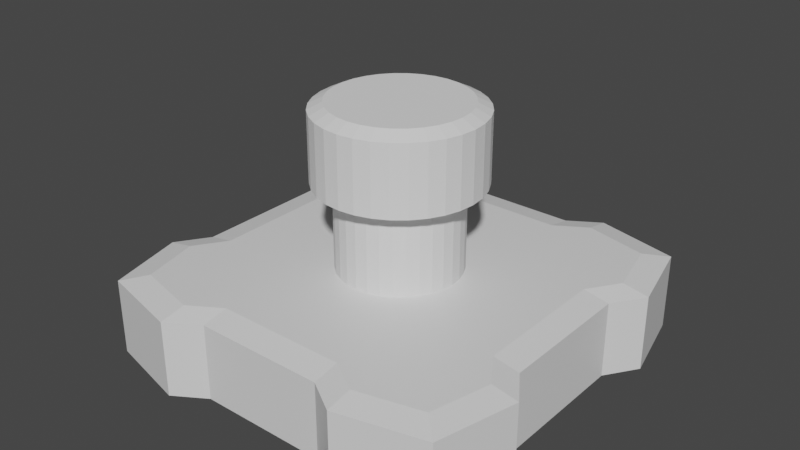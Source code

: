 # Source: TurretBase.blend  (saved by Blender 2.82.7; exported with 4.5.12 LTS)
import bpy
from mathutils import Matrix  # noqa: F401  (used for matrix-valued properties, if any)

bpy.ops.wm.read_factory_settings(use_empty=True)
scene = bpy.context.scene
scene.name = 'Scene'

# ---- collections
col_collection = bpy.data.collections.new('Collection'); scene.collection.children.link(col_collection)

# ---- materials (node trees are filled in below, after node groups)
mat_material = bpy.data.materials.new('Material')
mat_material.alpha_threshold = 0.0
mat_material.use_transparent_shadow = False
mat_material.line_color = (0.0, 0.0, 0.0, 1.0)

# ---- material node trees
mat_material.use_nodes = True; mat_material.node_tree.nodes.clear()
_N = mat_material.node_tree.nodes; _L = mat_material.node_tree.links
n0 = _N.new('ShaderNodeOutputMaterial'); n0.name = 'Material Output'; n0.location = (300, 300)
n1 = _N.new('ShaderNodeBsdfPrincipled'); n1.name = 'Principled BSDF'; n1.location = (10, 300)
n1.distribution = 'GGX'
n1.subsurface_method = 'BURLEY'
n1.inputs[2].default_value = 0.4
n1.inputs[3].default_value = 1.45
n1.inputs[27].default_value = (0.0, 0.0, 0.0, 1.0)
n1.inputs[28].default_value = 1.0
_L.new(n1.outputs[0], n0.inputs[0])
n0.is_active_output = True

# ---- world
world_world = bpy.data.worlds.new('World'); scene.world = world_world
world_world.use_nodes = True; world_world.node_tree.nodes.clear()
_N = world_world.node_tree.nodes; _L = world_world.node_tree.links
n0 = _N.new('ShaderNodeOutputWorld'); n0.name = 'World Output'; n0.location = (300, 300)
n1 = _N.new('ShaderNodeBackground'); n1.name = 'Background'; n1.location = (10, 300)
n1.inputs[0].default_value = (0.05088, 0.05088, 0.05088, 1.0)
_L.new(n1.outputs[0], n0.inputs[0])
n0.is_active_output = True
world_world.color = (0.05088, 0.05088, 0.05088)
world_world.use_sun_shadow = False
world_world.sun_shadow_jitter_overblur = 0.0

# ---- meshes
me_cube = bpy.data.meshes.new('Cube')
me_cube.from_pydata([(-0.9016, 0.8975, -1.0), (0.0, 0.9004, -1.0), (-0.8934, 0.0, -1.0), (0.0, 0.0, -1.0), (0.0, 0.0, 1.0), (-0.4793, 1.0, -1.0), (-0.4793, 0.0, -1.0), (-0.4793, 0.0, 1.0), (-0.3209, 0.0, 1.0), (-0.3209, 0.9004, -1.0), (-0.3209, 0.0, -1.0), (-1.0, 0.5, -1.0), (0.0, 0.5, -1.0), (0.0, 0.5, 1.0), (-0.4793, 0.5, 1.0), (-0.4793, 0.5, -1.0), (-0.3209, 0.5, 1.0), (-0.3209, 0.5, -1.0), (-0.8934, 0.3402, -1.0), (0.0, 0.3443, -1.0), (0.0, 0.3443, 1.0), (-0.4793, 0.3443, 1.0), (-0.4793, 0.3443, -1.0), (-0.3209, 0.3443, 1.0), (-0.3209, 0.3443, -1.0), (-0.7979, 0.7943, 1.0), (-0.9016, 0.8975, 0.8788), (0.0, 0.9004, 0.8788), (0.0, 0.7723, 1.0), (-0.7652, 0.0, 1.0), (-0.8934, 0.0, 0.8788), (-0.4793, 0.8714, 1.0), (-0.4793, 1.0, 0.8788), (-0.3209, 0.9004, 0.8788), (-0.3209, 0.772, 1.0), (-1.0, 0.5, 0.8788), (-0.8705, 0.5, 1.0), (-0.8934, 0.3402, 0.8788), (-0.765, 0.3414, 1.0)], [], [(31, 25, 36, 14), (2, 30, 37, 18), (24, 19, 3, 10), (5, 32, 33, 9), (23, 21, 7, 8), (18, 22, 6, 2), (11, 35, 26, 0), (20, 23, 8, 4), (22, 24, 10, 6), (34, 31, 14, 16), (5, 9, 17, 15), (9, 33, 27, 1), (0, 5, 15, 11), (14, 36, 38, 21), (28, 34, 16, 13), (9, 1, 12, 17), (21, 38, 29, 7), (15, 17, 24, 22), (13, 16, 23, 20), (11, 15, 22, 18), (16, 14, 21, 23), (18, 37, 35, 11), (17, 12, 19, 24), (36, 25, 26, 35), (34, 28, 27, 33), (25, 31, 32, 26), (31, 34, 33, 32), (38, 36, 35, 37), (29, 38, 37, 30), (0, 26, 32, 5)])
_uv = me_cube.uv_layers.new(name='UVMap')
_uv.uv.foreach_set('vector', [0.8099, 0.5161, 0.8562, 0.5189, 0.8588, 0.5625, 0.8099, 0.5625, 0.375, 0.125, 0.6098, 0.125, 0.6098, 0.168, 0.375, 0.168, 0.2099, 0.582, 0.25, 0.582, 0.25, 0.625, 0.2099, 0.625, 0.375, 0.3151, 0.6098, 0.3151, 0.6098, 0.3349, 0.375, 0.3349, 0.7901, 0.582, 0.8099, 0.582, 0.8099, 0.625, 0.7901, 0.625, 0.125, 0.582, 0.1901, 0.582, 0.1901, 0.625, 0.125, 0.625, 0.375, 0.1875, 0.6098, 0.1875, 0.6098, 0.25, 0.375, 0.25, 0.75, 0.582, 0.7901, 0.582, 0.7901, 0.625, 0.75, 0.625, 0.1901, 0.582, 0.2099, 0.582, 0.2099, 0.625, 0.1901, 0.625, 0.7901, 0.52, 0.8099, 0.5161, 0.8099, 0.5625, 0.7901, 0.5625, 0.1901, 0.5, 0.2099, 0.5, 0.2099, 0.5625, 0.1901, 0.5625, 0.375, 0.3349, 0.6098, 0.3349, 0.6098, 0.375, 0.375, 0.375, 0.125, 0.5, 0.1901, 0.5, 0.1901, 0.5625, 0.125, 0.5625, 0.8099, 0.5625, 0.8588, 0.5625, 0.8548, 0.582, 0.8099, 0.582, 0.75, 0.52, 0.7901, 0.52, 0.7901, 0.5625, 0.75, 0.5625, 0.2099, 0.5, 0.25, 0.5, 0.25, 0.5625, 0.2099, 0.5625, 0.8099, 0.582, 0.8548, 0.582, 0.8549, 0.625, 0.8099, 0.625, 0.1901, 0.5625, 0.2099, 0.5625, 0.2099, 0.582, 0.1901, 0.582, 0.75, 0.5625, 0.7901, 0.5625, 0.7901, 0.582, 0.75, 0.582, 0.125, 0.5625, 0.1901, 0.5625, 0.1901, 0.582, 0.125, 0.582, 0.7901, 0.5625, 0.8099, 0.5625, 0.8099, 0.582, 0.7901, 0.582, 0.375, 0.168, 0.6098, 0.168, 0.6098, 0.1875, 0.375, 0.1875, 0.2099, 0.5625, 0.25, 0.5625, 0.25, 0.582, 0.2099, 0.582, 0.8588, 0.5625, 0.8562, 0.5189, 0.875, 0.5, 0.875, 0.5625, 0.7901, 0.52, 0.75, 0.52, 0.75, 0.5, 0.7901, 0.5, 0.8562, 0.5189, 0.8099, 0.5161, 0.8099, 0.5, 0.875, 0.5, 0.8099, 0.5161, 0.7901, 0.52, 0.7901, 0.5, 0.8099, 0.5, 0.8548, 0.582, 0.8588, 0.5625, 0.875, 0.5625, 0.875, 0.582, 0.8549, 0.625, 0.8548, 0.582, 0.875, 0.582, 0.875, 0.625, 0.375, 0.25, 0.6098, 0.25, 0.6098, 0.3151, 0.375, 0.3151])
me_cube.materials.append(mat_material)
me_cube.use_remesh_preserve_volume = False
me_cube.use_remesh_preserve_attributes = False
me_cube.use_mirror_vertex_groups = False
me_cube.update()
me_cylinder = bpy.data.meshes.new('Cylinder')
me_cylinder.from_pydata([(0.0, 1.0, -1.0), (0.0, 1.0, 1.0), (0.1951, 0.9808, -1.0), (0.1951, 0.9808, 1.0), (0.3827, 0.9239, -1.0), (0.3827, 0.9239, 1.0), (0.5556, 0.8315, -1.0), (0.5556, 0.8315, 1.0), (0.7071, 0.7071, -1.0), (0.7071, 0.7071, 1.0), (0.8315, 0.5556, -1.0), (0.8315, 0.5556, 1.0), (0.9239, 0.3827, -1.0), (0.9239, 0.3827, 1.0), (0.9808, 0.1951, -1.0), (0.9808, 0.1951, 1.0), (1.0, 7.55e-08, -1.0), (1.0, 7.55e-08, 1.0), (0.9808, -0.1951, -1.0), (0.9808, -0.1951, 1.0), (0.9239, -0.3827, -1.0), (0.9239, -0.3827, 1.0), (0.8315, -0.5556, -1.0), (0.8315, -0.5556, 1.0), (0.7071, -0.7071, -1.0), (0.7071, -0.7071, 1.0), (0.5556, -0.8315, -1.0), (0.5556, -0.8315, 1.0), (0.3827, -0.9239, -1.0), (0.3827, -0.9239, 1.0), (0.1951, -0.9808, -1.0), (0.1951, -0.9808, 1.0), (-3.258e-07, -1.0, -1.0), (-3.258e-07, -1.0, 1.0), (-0.1951, -0.9808, -1.0), (-0.1951, -0.9808, 1.0), (-0.3827, -0.9239, -1.0), (-0.3827, -0.9239, 1.0), (-0.5556, -0.8315, -1.0), (-0.5556, -0.8315, 1.0), (-0.7071, -0.7071, -1.0), (-0.7071, -0.7071, 1.0), (-0.8315, -0.5556, -1.0), (-0.8315, -0.5556, 1.0), (-0.9239, -0.3827, -1.0), (-0.9239, -0.3827, 1.0), (-0.9808, -0.1951, -1.0), (-0.9808, -0.1951, 1.0), (-1.0, 9.656e-07, -1.0), (-1.0, 9.656e-07, 1.0), (-0.9808, 0.1951, -1.0), (-0.9808, 0.1951, 1.0), (-0.9239, 0.3827, -1.0), (-0.9239, 0.3827, 1.0), (-0.8315, 0.5556, -1.0), (-0.8315, 0.5556, 1.0), (-0.7071, 0.7071, -1.0), (-0.7071, 0.7071, 1.0), (-0.5556, 0.8315, -1.0), (-0.5556, 0.8315, 1.0), (-0.3827, 0.9239, -1.0), (-0.3827, 0.9239, 1.0), (-0.1951, 0.9808, -1.0), (-0.1951, 0.9808, 1.0)], [], [(0, 1, 3, 2), (2, 3, 5, 4), (4, 5, 7, 6), (6, 7, 9, 8), (8, 9, 11, 10), (10, 11, 13, 12), (12, 13, 15, 14), (14, 15, 17, 16), (16, 17, 19, 18), (18, 19, 21, 20), (20, 21, 23, 22), (22, 23, 25, 24), (24, 25, 27, 26), (26, 27, 29, 28), (28, 29, 31, 30), (30, 31, 33, 32), (32, 33, 35, 34), (34, 35, 37, 36), (36, 37, 39, 38), (38, 39, 41, 40), (40, 41, 43, 42), (42, 43, 45, 44), (44, 45, 47, 46), (46, 47, 49, 48), (48, 49, 51, 50), (50, 51, 53, 52), (52, 53, 55, 54), (54, 55, 57, 56), (56, 57, 59, 58), (58, 59, 61, 60), (3, 1, 63, 61, 59, 57, 55, 53, 51, 49, 47, 45, 43, 41, 39, 37, 35, 33, 31, 29, 27, 25, 23, 21, 19, 17, 15, 13, 11, 9, 7, 5), (60, 61, 63, 62), (62, 63, 1, 0), (0, 2, 4, 6, 8, 10, 12, 14, 16, 18, 20, 22, 24, 26, 28, 30, 32, 34, 36, 38, 40, 42, 44, 46, 48, 50, 52, 54, 56, 58, 60, 62)])
_uv = me_cylinder.uv_layers.new(name='UVMap')
_uv.uv.foreach_set('vector', [1.0, 0.5, 1.0, 1.0, 0.9688, 1.0, 0.9688, 0.5, 0.9688, 0.5, 0.9688, 1.0, 0.9375, 1.0, 0.9375, 0.5, 0.9375, 0.5, 0.9375, 1.0, 0.9062, 1.0, 0.9062, 0.5, 0.9062, 0.5, 0.9062, 1.0, 0.875, 1.0, 0.875, 0.5, 0.875, 0.5, 0.875, 1.0, 0.8438, 1.0, 0.8438, 0.5, 0.8438, 0.5, 0.8438, 1.0, 0.8125, 1.0, 0.8125, 0.5, 0.8125, 0.5, 0.8125, 1.0, 0.7812, 1.0, 0.7812, 0.5, 0.7812, 0.5, 0.7812, 1.0, 0.75, 1.0, 0.75, 0.5, 0.75, 0.5, 0.75, 1.0, 0.7188, 1.0, 0.7188, 0.5, 0.7188, 0.5, 0.7188, 1.0, 0.6875, 1.0, 0.6875, 0.5, 0.6875, 0.5, 0.6875, 1.0, 0.6562, 1.0, 0.6562, 0.5, 0.6562, 0.5, 0.6562, 1.0, 0.625, 1.0, 0.625, 0.5, 0.625, 0.5, 0.625, 1.0, 0.5938, 1.0, 0.5938, 0.5, 0.5938, 0.5, 0.5938, 1.0, 0.5625, 1.0, 0.5625, 0.5, 0.5625, 0.5, 0.5625, 1.0, 0.5312, 1.0, 0.5312, 0.5, 0.5312, 0.5, 0.5312, 1.0, 0.5, 1.0, 0.5, 0.5, 0.5, 0.5, 0.5, 1.0, 0.4688, 1.0, 0.4688, 0.5, 0.4688, 0.5, 0.4688, 1.0, 0.4375, 1.0, 0.4375, 0.5, 0.4375, 0.5, 0.4375, 1.0, 0.4062, 1.0, 0.4062, 0.5, 0.4062, 0.5, 0.4062, 1.0, 0.375, 1.0, 0.375, 0.5, 0.375, 0.5, 0.375, 1.0, 0.3438, 1.0, 0.3438, 0.5, 0.3438, 0.5, 0.3438, 1.0, 0.3125, 1.0, 0.3125, 0.5, 0.3125, 0.5, 0.3125, 1.0, 0.2812, 1.0, 0.2812, 0.5, 0.2812, 0.5, 0.2812, 1.0, 0.25, 1.0, 0.25, 0.5, 0.25, 0.5, 0.25, 1.0, 0.2188, 1.0, 0.2188, 0.5, 0.2188, 0.5, 0.2188, 1.0, 0.1875, 1.0, 0.1875, 0.5, 0.1875, 0.5, 0.1875, 1.0, 0.1562, 1.0, 0.1562, 0.5, 0.1562, 0.5, 0.1562, 1.0, 0.125, 1.0, 0.125, 0.5, 0.125, 0.5, 0.125, 1.0, 0.09375, 1.0, 0.09375, 0.5, 0.09375, 0.5, 0.09375, 1.0, 0.0625, 1.0, 0.0625, 0.5, 0.2968, 0.4854, 0.25, 0.49, 0.2032, 0.4854, 0.1582, 0.4717, 0.1167, 0.4496, 0.08029, 0.4197, 0.05045, 0.3833, 0.02827, 0.3418, 0.01461, 0.2968, 0.01, 0.25, 0.01461, 0.2032, 0.02827, 0.1582, 0.05045, 0.1167, 0.08029, 0.08029, 0.1167, 0.05045, 0.1582, 0.02827, 0.2032, 0.01461, 0.25, 0.01, 0.2968, 0.01461, 0.3418, 0.02827, 0.3833, 0.05045, 0.4197, 0.08029, 0.4496, 0.1167, 0.4717, 0.1582, 0.4854, 0.2032, 0.49, 0.25, 0.4854, 0.2968, 0.4717, 0.3418, 0.4496, 0.3833, 0.4197, 0.4197, 0.3833, 0.4496, 0.3418, 0.4717, 0.0625, 0.5, 0.0625, 1.0, 0.03125, 1.0, 0.03125, 0.5, 0.03125, 0.5, 0.03125, 1.0, 0.0, 1.0, 0.0, 0.5, 0.75, 0.49, 0.7968, 0.4854, 0.8418, 0.4717, 0.8833, 0.4496, 0.9197, 0.4197, 0.9496, 0.3833, 0.9717, 0.3418, 0.9854, 0.2968, 0.99, 0.25, 0.9854, 0.2032, 0.9717, 0.1582, 0.9496, 0.1167, 0.9197, 0.08029, 0.8833, 0.05045, 0.8418, 0.02827, 0.7968, 0.01461, 0.75, 0.01, 0.7032, 0.01461, 0.6582, 0.02827, 0.6167, 0.05045, 0.5803, 0.08029, 0.5504, 0.1167, 0.5283, 0.1582, 0.5146, 0.2032, 0.51, 0.25, 0.5146, 0.2968, 0.5283, 0.3418, 0.5504, 0.3833, 0.5803, 0.4197, 0.6167, 0.4496, 0.6582, 0.4717, 0.7032, 0.4854])
me_cylinder.use_remesh_fix_poles = True
me_cylinder.use_remesh_preserve_attributes = False
me_cylinder.use_mirror_vertex_groups = False
me_cylinder.update()
me_cylinder_001 = bpy.data.meshes.new('Cylinder.001')
me_cylinder_001.from_pydata([(1.732e-07, 0.8289, 1.0), (0.0, 1.0, 0.8298), (0.1617, 0.813, 1.0), (0.1951, 0.9808, 0.8298), (0.3172, 0.7658, 1.0), (0.3827, 0.9239, 0.8298), (0.4605, 0.6892, 1.0), (0.5556, 0.8315, 0.8298), (0.5862, 0.5862, 1.0), (0.7071, 0.7071, 0.8298), (0.6892, 0.4605, 1.0), (0.8315, 0.5556, 0.8298), (0.7658, 0.3172, 1.0), (0.9239, 0.3827, 0.8298), (0.813, 0.1617, 1.0), (0.9808, 0.1951, 0.8298), (0.8289, 2.421e-08, 1.0), (1.0, 7.55e-08, 0.8298), (0.813, -0.1617, 1.0), (0.9808, -0.1951, 0.8298), (0.7658, -0.3172, 1.0), (0.9239, -0.3827, 0.8298), (0.6892, -0.4605, 1.0), (0.8315, -0.5556, 0.8298), (0.5862, -0.5862, 1.0), (0.7071, -0.7071, 0.8298), (0.4605, -0.6892, 1.0), (0.5556, -0.8315, 0.8298), (0.3172, -0.7658, 1.0), (0.3827, -0.9239, 0.8298), (0.1617, -0.813, 1.0), (0.1951, -0.9808, 0.8298), (-2.217e-07, -0.8289, 1.0), (-3.258e-07, -1.0, 0.8298), (-0.1617, -0.813, 1.0), (-0.1951, -0.9808, 0.8298), (-0.3172, -0.7658, 1.0), (-0.3827, -0.9239, 0.8298), (-0.4605, -0.6892, 1.0), (-0.5556, -0.8315, 0.8298), (-0.5862, -0.5862, 1.0), (-0.7071, -0.7071, 0.8298), (-0.6892, -0.4605, 1.0), (-0.8315, -0.5556, 0.8298), (-0.7658, -0.3172, 1.0), (-0.9239, -0.3827, 0.8298), (-0.813, -0.1617, 1.0), (-0.9808, -0.1951, 0.8298), (-0.8289, 9.574e-07, 1.0), (-1.0, 9.656e-07, 0.8298), (-0.813, 0.1617, 1.0), (-0.9808, 0.1951, 0.8298), (-0.7658, 0.3172, 1.0), (-0.9239, 0.3827, 0.8298), (-0.6892, 0.4605, 1.0), (-0.8315, 0.5556, 0.8298), (-0.5862, 0.5862, 1.0), (-0.7071, 0.7071, 0.8298), (-0.4605, 0.6892, 1.0), (-0.5556, 0.8315, 0.8298), (-0.3172, 0.7658, 1.0), (-0.3827, 0.9239, 0.8298), (-0.1617, 0.813, 1.0), (-0.1951, 0.9808, 0.8298), (-9.406e-08, 0.876, -1.0), (0.0, 1.0, -0.8766), (0.1951, 0.9808, -0.8766), (0.1709, 0.8592, -1.0), (0.3827, 0.9239, -0.8766), (0.3352, 0.8093, -1.0), (0.5556, 0.8315, -0.8766), (0.4867, 0.7284, -1.0), (0.7071, 0.7071, -0.8766), (0.6194, 0.6194, -1.0), (0.8315, 0.5556, -0.8766), (0.7284, 0.4867, -1.0), (0.9239, 0.3827, -0.8766), (0.8093, 0.3352, -1.0), (0.9808, 0.1951, -0.8766), (0.8592, 0.1709, -1.0), (1.0, 7.55e-08, -0.8766), (0.876, 3.725e-08, -1.0), (0.9808, -0.1951, -0.8766), (0.8592, -0.1709, -1.0), (0.9239, -0.3827, -0.8766), (0.8093, -0.3352, -1.0), (0.8315, -0.5556, -0.8766), (0.7284, -0.4867, -1.0), (0.7071, -0.7071, -0.8766), (0.6194, -0.6194, -1.0), (0.5556, -0.8315, -0.8766), (0.4867, -0.7284, -1.0), (0.3827, -0.9239, -0.8766), (0.3352, -0.8093, -1.0), (0.1951, -0.9808, -0.8766), (0.1709, -0.8592, -1.0), (-3.258e-07, -1.0, -0.8766), (-2.505e-07, -0.876, -1.0), (-0.1951, -0.9808, -0.8766), (-0.1709, -0.8592, -1.0), (-0.3827, -0.9239, -0.8766), (-0.3352, -0.8093, -1.0), (-0.5556, -0.8315, -0.8766), (-0.4867, -0.7284, -1.0), (-0.7071, -0.7071, -0.8766), (-0.6194, -0.6194, -1.0), (-0.8315, -0.5556, -0.8766), (-0.7284, -0.4867, -1.0), (-0.9239, -0.3827, -0.8766), (-0.8093, -0.3352, -1.0), (-0.9808, -0.1951, -0.8766), (-0.8592, -0.1709, -1.0), (-1.0, 9.656e-07, -0.8766), (-0.876, 7.395e-07, -1.0), (-0.9808, 0.1951, -0.8766), (-0.8592, 0.1709, -1.0), (-0.9239, 0.3827, -0.8766), (-0.8093, 0.3352, -1.0), (-0.8315, 0.5556, -0.8766), (-0.7284, 0.4867, -1.0), (-0.7071, 0.7071, -0.8766), (-0.6194, 0.6194, -1.0), (-0.5556, 0.8315, -0.8766), (-0.4867, 0.7284, -1.0), (-0.3827, 0.9239, -0.8766), (-0.3352, 0.8093, -1.0), (-0.1951, 0.9808, -0.8766), (-0.1709, 0.8592, -1.0)], [], [(65, 1, 3, 66), (70, 7, 9, 72), (72, 9, 11, 74), (74, 11, 13, 76), (76, 13, 15, 78), (78, 15, 17, 80), (80, 17, 19, 82), (82, 19, 21, 84), (84, 21, 23, 86), (86, 23, 25, 88), (88, 25, 27, 90), (90, 27, 29, 92), (92, 29, 31, 94), (94, 31, 33, 96), (96, 33, 35, 98), (98, 35, 37, 100), (100, 37, 39, 102), (102, 39, 41, 104), (104, 41, 43, 106), (106, 43, 45, 108), (108, 45, 47, 110), (110, 47, 49, 112), (112, 49, 51, 114), (114, 51, 53, 116), (116, 53, 55, 118), (118, 55, 57, 120), (120, 57, 59, 122), (122, 59, 61, 124), (124, 61, 63, 126), (66, 3, 5, 68), (68, 5, 7, 70), (126, 63, 1, 65), (3, 1, 0, 2), (5, 3, 2, 4), (7, 5, 4, 6), (9, 7, 6, 8), (11, 9, 8, 10), (13, 11, 10, 12), (15, 13, 12, 14), (17, 15, 14, 16), (19, 17, 16, 18), (21, 19, 18, 20), (23, 21, 20, 22), (25, 23, 22, 24), (27, 25, 24, 26), (29, 27, 26, 28), (31, 29, 28, 30), (33, 31, 30, 32), (35, 33, 32, 34), (37, 35, 34, 36), (39, 37, 36, 38), (41, 39, 38, 40), (43, 41, 40, 42), (45, 43, 42, 44), (47, 45, 44, 46), (49, 47, 46, 48), (51, 49, 48, 50), (53, 51, 50, 52), (55, 53, 52, 54), (57, 55, 54, 56), (59, 57, 56, 58), (61, 59, 58, 60), (63, 61, 60, 62), (1, 63, 62, 0), (2, 0, 62, 60, 58, 56, 54, 52, 50, 48, 46, 44, 42, 40, 38, 36, 34, 32, 30, 28, 26, 24, 22, 20, 18, 16, 14, 12, 10, 8, 6, 4), (65, 66, 67, 64), (66, 68, 69, 67), (68, 70, 71, 69), (70, 72, 73, 71), (72, 74, 75, 73), (74, 76, 77, 75), (76, 78, 79, 77), (78, 80, 81, 79), (80, 82, 83, 81), (82, 84, 85, 83), (84, 86, 87, 85), (86, 88, 89, 87), (88, 90, 91, 89), (90, 92, 93, 91), (92, 94, 95, 93), (94, 96, 97, 95), (96, 98, 99, 97), (98, 100, 101, 99), (100, 102, 103, 101), (102, 104, 105, 103), (104, 106, 107, 105), (106, 108, 109, 107), (108, 110, 111, 109), (110, 112, 113, 111), (112, 114, 115, 113), (114, 116, 117, 115), (116, 118, 119, 117), (118, 120, 121, 119), (120, 122, 123, 121), (122, 124, 125, 123), (124, 126, 127, 125), (126, 65, 64, 127), (64, 67, 69, 71, 73, 75, 77, 79, 81, 83, 85, 87, 89, 91, 93, 95, 97, 99, 101, 103, 105, 107, 109, 111, 113, 115, 117, 119, 121, 123, 125, 127)])
_uv = me_cylinder_001.uv_layers.new(name='UVMap')
_uv.uv.foreach_set('vector', [1.0, 0.5309, 1.0, 0.9574, 0.9688, 0.9574, 0.9688, 0.5309, 0.9062, 0.5309, 0.9062, 0.9574, 0.875, 0.9574, 0.875, 0.5309, 0.875, 0.5309, 0.875, 0.9574, 0.8438, 0.9574, 0.8438, 0.5309, 0.8438, 0.5309, 0.8438, 0.9574, 0.8125, 0.9574, 0.8125, 0.5309, 0.8125, 0.5309, 0.8125, 0.9574, 0.7812, 0.9574, 0.7812, 0.5309, 0.7812, 0.5309, 0.7812, 0.9574, 0.75, 0.9574, 0.75, 0.5309, 0.75, 0.5309, 0.75, 0.9574, 0.7188, 0.9574, 0.7188, 0.5309, 0.7188, 0.5309, 0.7188, 0.9574, 0.6875, 0.9574, 0.6875, 0.5309, 0.6875, 0.5309, 0.6875, 0.9574, 0.6562, 0.9574, 0.6562, 0.5309, 0.6562, 0.5309, 0.6562, 0.9574, 0.625, 0.9574, 0.625, 0.5309, 0.625, 0.5309, 0.625, 0.9574, 0.5938, 0.9574, 0.5938, 0.5309, 0.5938, 0.5309, 0.5938, 0.9574, 0.5625, 0.9574, 0.5625, 0.5309, 0.5625, 0.5309, 0.5625, 0.9574, 0.5312, 0.9574, 0.5312, 0.5309, 0.5312, 0.5309, 0.5312, 0.9574, 0.5, 0.9574, 0.5, 0.5309, 0.5, 0.5309, 0.5, 0.9574, 0.4688, 0.9574, 0.4688, 0.5309, 0.4688, 0.5309, 0.4688, 0.9574, 0.4375, 0.9574, 0.4375, 0.5309, 0.4375, 0.5309, 0.4375, 0.9574, 0.4062, 0.9574, 0.4062, 0.5309, 0.4062, 0.5309, 0.4062, 0.9574, 0.375, 0.9574, 0.375, 0.5309, 0.375, 0.5309, 0.375, 0.9574, 0.3438, 0.9574, 0.3438, 0.5309, 0.3438, 0.5309, 0.3438, 0.9574, 0.3125, 0.9574, 0.3125, 0.5309, 0.3125, 0.5309, 0.3125, 0.9574, 0.2812, 0.9574, 0.2812, 0.5309, 0.2812, 0.5309, 0.2812, 0.9574, 0.25, 0.9574, 0.25, 0.5309, 0.25, 0.5309, 0.25, 0.9574, 0.2188, 0.9574, 0.2188, 0.5309, 0.2188, 0.5309, 0.2188, 0.9574, 0.1875, 0.9574, 0.1875, 0.5309, 0.1875, 0.5309, 0.1875, 0.9574, 0.1562, 0.9574, 0.1562, 0.5309, 0.1562, 0.5309, 0.1562, 0.9574, 0.125, 0.9574, 0.125, 0.5309, 0.125, 0.5309, 0.125, 0.9574, 0.09375, 0.9574, 0.09375, 0.5309, 0.09375, 0.5309, 0.09375, 0.9574, 0.0625, 0.9574, 0.0625, 0.5309, 0.0625, 0.5309, 0.0625, 0.9574, 0.03125, 0.9574, 0.03125, 0.5309, 0.9688, 0.5309, 0.9688, 0.9574, 0.9375, 0.9574, 0.9375, 0.5309, 0.9375, 0.5309, 0.9375, 0.9574, 0.9062, 0.9574, 0.9062, 0.5309, 0.03125, 0.5309, 0.03125, 0.9574, 0.0, 0.9574, 0.0, 0.5309, 0.9688, 0.9574, 1.0, 0.9574, 0.9973, 1.0, 0.9714, 1.0, 0.9375, 0.9574, 0.9688, 0.9574, 0.9661, 1.0, 0.9402, 1.0, 0.9062, 0.9574, 0.9375, 0.9574, 0.9348, 1.0, 0.9089, 1.0, 0.875, 0.9574, 0.9062, 0.9574, 0.9036, 1.0, 0.8777, 1.0, 0.8438, 0.9574, 0.875, 0.9574, 0.8723, 1.0, 0.8464, 1.0, 0.8125, 0.9574, 0.8438, 0.9574, 0.8411, 1.0, 0.8152, 1.0, 0.7812, 0.9574, 0.8125, 0.9574, 0.8098, 1.0, 0.7839, 1.0, 0.75, 0.9574, 0.7812, 0.9574, 0.7786, 1.0, 0.7527, 1.0, 0.7188, 0.9574, 0.75, 0.9574, 0.7473, 1.0, 0.7214, 1.0, 0.6875, 0.9574, 0.7188, 0.9574, 0.7161, 1.0, 0.6902, 1.0, 0.6562, 0.9574, 0.6875, 0.9574, 0.6848, 1.0, 0.6589, 1.0, 0.625, 0.9574, 0.6562, 0.9574, 0.6536, 1.0, 0.6277, 1.0, 0.5938, 0.9574, 0.625, 0.9574, 0.6223, 1.0, 0.5964, 1.0, 0.5625, 0.9574, 0.5938, 0.9574, 0.5911, 1.0, 0.5652, 1.0, 0.5312, 0.9574, 0.5625, 0.9574, 0.5598, 1.0, 0.5339, 1.0, 0.5, 0.9574, 0.5312, 0.9574, 0.5286, 1.0, 0.5027, 1.0, 0.4688, 0.9574, 0.5, 0.9574, 0.4973, 1.0, 0.4714, 1.0, 0.4375, 0.9574, 0.4688, 0.9574, 0.4661, 1.0, 0.4402, 1.0, 0.4062, 0.9574, 0.4375, 0.9574, 0.4348, 1.0, 0.4089, 1.0, 0.375, 0.9574, 0.4062, 0.9574, 0.4036, 1.0, 0.3777, 1.0, 0.3438, 0.9574, 0.375, 0.9574, 0.3723, 1.0, 0.3464, 1.0, 0.3125, 0.9574, 0.3438, 0.9574, 0.3411, 1.0, 0.3152, 1.0, 0.2812, 0.9574, 0.3125, 0.9574, 0.3098, 1.0, 0.2839, 1.0, 0.25, 0.9574, 0.2812, 0.9574, 0.2786, 1.0, 0.2527, 1.0, 0.2188, 0.9574, 0.25, 0.9574, 0.2473, 1.0, 0.2214, 1.0, 0.1875, 0.9574, 0.2188, 0.9574, 0.2161, 1.0, 0.1902, 1.0, 0.1562, 0.9574, 0.1875, 0.9574, 0.1848, 1.0, 0.1589, 1.0, 0.125, 0.9574, 0.1562, 0.9574, 0.1536, 1.0, 0.1277, 1.0, 0.09375, 0.9574, 0.125, 0.9574, 0.1223, 1.0, 0.09642, 1.0, 0.0625, 0.9574, 0.09375, 0.9574, 0.09108, 1.0, 0.06517, 1.0, 0.03125, 0.9574, 0.0625, 0.9574, 0.05983, 1.0, 0.03392, 1.0, 0.0, 0.9574, 0.03125, 0.9574, 0.02858, 1.0, 0.002673, 1.0, 0.2888, 0.4451, 0.25, 0.4489, 0.2112, 0.4451, 0.1739, 0.4338, 0.1395, 0.4154, 0.1093, 0.3907, 0.08458, 0.3605, 0.0662, 0.3261, 0.05487, 0.2888, 0.05105, 0.25, 0.05487, 0.2112, 0.0662, 0.1739, 0.08458, 0.1395, 0.1093, 0.1093, 0.1395, 0.08458, 0.1739, 0.0662, 0.2112, 0.05487, 0.25, 0.05105, 0.2888, 0.05487, 0.3261, 0.0662, 0.3605, 0.08458, 0.3907, 0.1093, 0.4154, 0.1395, 0.4338, 0.1739, 0.4451, 0.2112, 0.4489, 0.25, 0.4451, 0.2888, 0.4338, 0.3261, 0.4154, 0.3605, 0.3907, 0.3907, 0.3605, 0.4154, 0.3261, 0.4338, 1.0, 0.5309, 0.9688, 0.5309, 0.9707, 0.5, 0.9981, 0.5, 0.9688, 0.5309, 0.9375, 0.5309, 0.9394, 0.5, 0.9668, 0.5, 0.9375, 0.5309, 0.9062, 0.5309, 0.9082, 0.5, 0.9356, 0.5, 0.9062, 0.5309, 0.875, 0.5309, 0.8769, 0.5, 0.9043, 0.5, 0.875, 0.5309, 0.8438, 0.5309, 0.8457, 0.5, 0.8731, 0.5, 0.8438, 0.5309, 0.8125, 0.5309, 0.8144, 0.5, 0.8418, 0.5, 0.8125, 0.5309, 0.7812, 0.5309, 0.7832, 0.5, 0.8106, 0.5, 0.7812, 0.5309, 0.75, 0.5309, 0.7519, 0.5, 0.7793, 0.5, 0.75, 0.5309, 0.7188, 0.5309, 0.7207, 0.5, 0.7481, 0.5, 0.7188, 0.5309, 0.6875, 0.5309, 0.6894, 0.5, 0.7168, 0.5, 0.6875, 0.5309, 0.6562, 0.5309, 0.6582, 0.5, 0.6856, 0.5, 0.6562, 0.5309, 0.625, 0.5309, 0.6269, 0.5, 0.6543, 0.5, 0.625, 0.5309, 0.5938, 0.5309, 0.5957, 0.5, 0.6231, 0.5, 0.5938, 0.5309, 0.5625, 0.5309, 0.5644, 0.5, 0.5918, 0.5, 0.5625, 0.5309, 0.5312, 0.5309, 0.5332, 0.5, 0.5606, 0.5, 0.5312, 0.5309, 0.5, 0.5309, 0.5019, 0.5, 0.5293, 0.5, 0.5, 0.5309, 0.4688, 0.5309, 0.4707, 0.5, 0.4981, 0.5, 0.4688, 0.5309, 0.4375, 0.5309, 0.4394, 0.5, 0.4668, 0.5, 0.4375, 0.5309, 0.4062, 0.5309, 0.4082, 0.5, 0.4356, 0.5, 0.4062, 0.5309, 0.375, 0.5309, 0.3769, 0.5, 0.4043, 0.5, 0.375, 0.5309, 0.3438, 0.5309, 0.3457, 0.5, 0.3731, 0.5, 0.3438, 0.5309, 0.3125, 0.5309, 0.3144, 0.5, 0.3418, 0.5, 0.3125, 0.5309, 0.2812, 0.5309, 0.2832, 0.5, 0.3106, 0.5, 0.2812, 0.5309, 0.25, 0.5309, 0.2519, 0.5, 0.2793, 0.5, 0.25, 0.5309, 0.2188, 0.5309, 0.2207, 0.5, 0.2481, 0.5, 0.2188, 0.5309, 0.1875, 0.5309, 0.1894, 0.5, 0.2168, 0.5, 0.1875, 0.5309, 0.1562, 0.5309, 0.1582, 0.5, 0.1856, 0.5, 0.1562, 0.5309, 0.125, 0.5309, 0.1269, 0.5, 0.1543, 0.5, 0.125, 0.5309, 0.09375, 0.5309, 0.09569, 0.5, 0.1231, 0.5, 0.09375, 0.5309, 0.0625, 0.5309, 0.06444, 0.5, 0.09181, 0.5, 0.0625, 0.5309, 0.03125, 0.5309, 0.03319, 0.5, 0.06056, 0.5, 0.03125, 0.5309, 0.0, 0.5309, 0.001938, 0.5, 0.02931, 0.5, 0.75, 0.4602, 0.791, 0.4562, 0.8305, 0.4442, 0.8668, 0.4248, 0.8987, 0.3987, 0.9248, 0.3668, 0.9442, 0.3305, 0.9562, 0.291, 0.9602, 0.25, 0.9562, 0.209, 0.9442, 0.1695, 0.9248, 0.1332, 0.8987, 0.1013, 0.8668, 0.07519, 0.8305, 0.05576, 0.791, 0.0438, 0.75, 0.03976, 0.709, 0.0438, 0.6695, 0.05576, 0.6332, 0.07519, 0.6013, 0.1013, 0.5752, 0.1332, 0.5558, 0.1695, 0.5438, 0.209, 0.5398, 0.25, 0.5438, 0.291, 0.5558, 0.3305, 0.5752, 0.3668, 0.6013, 0.3987, 0.6332, 0.4248, 0.6695, 0.4442, 0.709, 0.4562])
me_cylinder_001.use_remesh_fix_poles = True
me_cylinder_001.use_remesh_preserve_attributes = False
me_cylinder_001.use_mirror_vertex_groups = False
me_cylinder_001.update()

# ---- objects
ob_cube = bpy.data.objects.new('Cube', me_cube)
ob_cylinder = bpy.data.objects.new('Cylinder', me_cylinder)
ob_cylinder_001 = bpy.data.objects.new('Cylinder.001', me_cylinder_001)

# ---- transforms, parenting, visibility, modifiers, constraints
ob_cube.location = (0.0, 0.0, 0.0)
ob_cube.scale = (1.0, 1.0, 0.2)
ob_cube.lock_rotations_4d = False
ob_cube.empty_display_type = 'ARROWS'
ob_cube.lineart.crease_threshold = 0.0
_m = ob_cube.modifiers.new('Mirror', 'MIRROR')
_m.use_axis = (True, True, False)
_m.use_clip = True
ob_cylinder.location = (0.0, 0.0, 0.4)
ob_cylinder.scale = (0.3, 0.3, 0.2)
ob_cylinder.lock_rotation = (True, True, True)
ob_cylinder.lock_scale = (True, True, True)
ob_cylinder.lineart.crease_threshold = 0.0
ob_cylinder_001.location = (0.0, 0.0, 0.8)
ob_cylinder_001.scale = (0.4, 0.4, 0.2)
ob_cylinder_001.lock_rotation = (True, True, True)
ob_cylinder_001.lock_scale = (True, True, True)
ob_cylinder_001.lineart.crease_threshold = 0.0

# ---- collection membership
col_collection.objects.link(ob_cube)
col_collection.objects.link(ob_cylinder)
col_collection.objects.link(ob_cylinder_001)

# ---- scene / render settings (as saved in the file)
scene.frame_start = 1; scene.frame_end = 250; scene.frame_set(1)
scene.render.engine = 'BLENDER_EEVEE_NEXT'
scene.cycles.use_denoising = False
scene.cycles.samples = 128
scene.cycles.sampling_pattern = 'TABULATED_SOBOL'
scene.cycles.use_adaptive_sampling = False
scene.cycles.use_light_tree = False
scene.view_settings.view_transform = 'Filmic'
bpy.context.view_layer.update()

# ---- added for rendering (the .blend has no active camera and no usable light): camera, sun
cam_auto = bpy.data.cameras.new('AutoCamera')
cam_auto.lens = 50.0
cam_auto.sensor_width = 36.0
cam_auto.clip_end = 1000.0
ob_auto_camera = bpy.data.objects.new('AutoCamera', cam_auto)
scene.collection.objects.link(ob_auto_camera)
ob_auto_camera.location = (2.84271, -3.41126, 2.67417)
ob_auto_camera.rotation_euler = (1.09748, -7.21219e-08, 0.694738)
scene.camera = ob_auto_camera
light_auto_sun = bpy.data.lights.new('AutoSun', 'SUN')
light_auto_sun.energy = 3.0
light_auto_sun.angle = 0.0523599
ob_auto_sun = bpy.data.objects.new('AutoSun', light_auto_sun)
scene.collection.objects.link(ob_auto_sun)
ob_auto_sun.rotation_euler = (0.872665, 0.174533, 0.523599)
bpy.context.view_layer.update()
